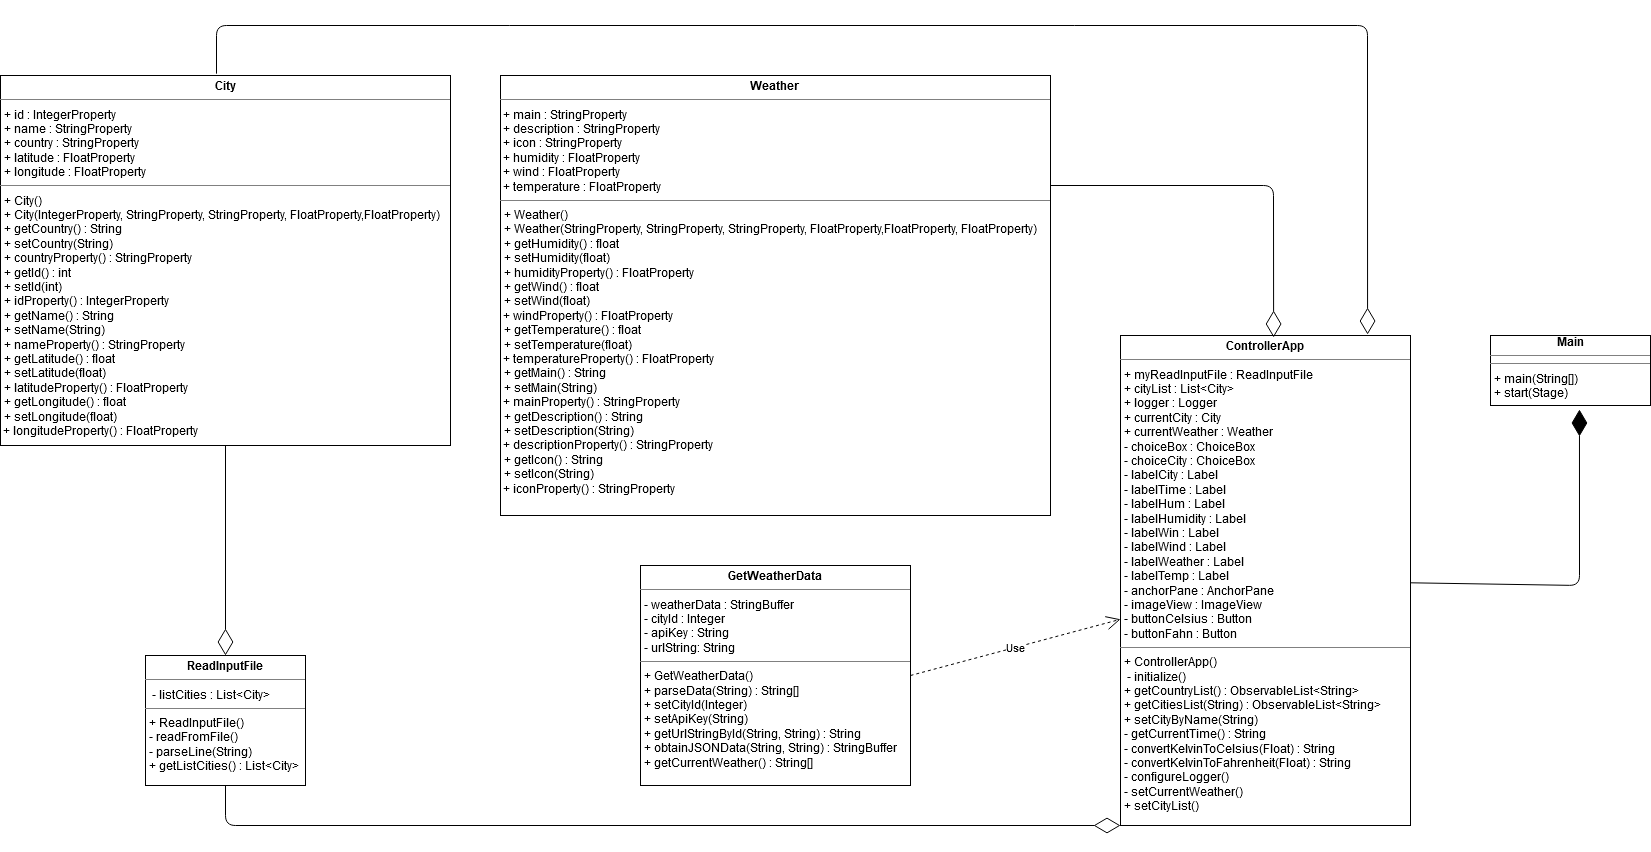

The diagram above was exported from draw.io. Its source (the exported page's mxGraphModel, read from the mxfile embedded in the PNG):
<mxGraphModel dx="1888" dy="585" grid="1" gridSize="10" guides="1" tooltips="1" connect="1" arrows="1" fold="1" page="1" pageScale="1" pageWidth="850" pageHeight="1100" math="0" shadow="0">
  <root>
    <mxCell id="0" />
    <mxCell id="1" parent="0" />
    <mxCell id="u8v14YsTYyI44HLKNxI9-1" value="&lt;div align=&quot;center&quot;&gt;&lt;b&gt;Main&lt;/b&gt;&lt;/div&gt;&lt;hr size=&quot;1&quot;&gt;&lt;hr size=&quot;1&quot;&gt;&lt;p style=&quot;margin: 0px ; margin-left: 4px&quot;&gt;+ main(String[])&lt;/p&gt;&lt;p style=&quot;margin: 0px ; margin-left: 4px&quot;&gt;+ start(Stage)&lt;br&gt;&lt;/p&gt;" style="verticalAlign=top;align=left;overflow=fill;fontSize=12;fontFamily=Helvetica;html=1;" parent="1" vertex="1">
      <mxGeometry x="1090" y="340" width="160" height="70" as="geometry" />
    </mxCell>
    <mxCell id="u8v14YsTYyI44HLKNxI9-3" value="&lt;p style=&quot;margin: 0px ; margin-top: 4px ; text-align: center&quot;&gt;&lt;b&gt;ControllerApp&lt;/b&gt;&lt;br&gt;&lt;/p&gt;&lt;hr size=&quot;1&quot;&gt;&lt;p style=&quot;margin: 0px ; margin-left: 4px&quot;&gt;+ myReadInputFile : ReadInputFile&lt;/p&gt;&lt;p style=&quot;margin: 0px ; margin-left: 4px&quot;&gt;+ cityList : List&amp;lt;City&amp;gt;&lt;/p&gt;&lt;p style=&quot;margin: 0px ; margin-left: 4px&quot;&gt;+ logger : Logger&lt;/p&gt;&lt;p style=&quot;margin: 0px ; margin-left: 4px&quot;&gt;+ currentCity : City&lt;/p&gt;&lt;p style=&quot;margin: 0px ; margin-left: 4px&quot;&gt;+ currentWeather : Weather&lt;/p&gt;&lt;p style=&quot;margin: 0px ; margin-left: 4px&quot;&gt;- choiceBox : ChoiceBox&lt;/p&gt;&lt;p style=&quot;margin: 0px ; margin-left: 4px&quot;&gt;- choiceCity : ChoiceBox&lt;/p&gt;&lt;p style=&quot;margin: 0px ; margin-left: 4px&quot;&gt;- labelCity : Label&lt;/p&gt;&lt;p style=&quot;margin: 0px ; margin-left: 4px&quot;&gt;- labelTime : Label&lt;/p&gt;&lt;p style=&quot;margin: 0px ; margin-left: 4px&quot;&gt;- labelHum : Label&lt;/p&gt;&lt;p style=&quot;margin: 0px ; margin-left: 4px&quot;&gt;- labelHumidity : Label&lt;/p&gt;&lt;p style=&quot;margin: 0px ; margin-left: 4px&quot;&gt;- labelWin : Label&lt;/p&gt;&lt;p style=&quot;margin: 0px ; margin-left: 4px&quot;&gt;- labelWind : Label&lt;/p&gt;&lt;p style=&quot;margin: 0px ; margin-left: 4px&quot;&gt;- labelWeather : Label&lt;/p&gt;&lt;p style=&quot;margin: 0px ; margin-left: 4px&quot;&gt;- labelTemp : Label&lt;/p&gt;&lt;p style=&quot;margin: 0px ; margin-left: 4px&quot;&gt;- anchorPane : AnchorPane&lt;/p&gt;&lt;p style=&quot;margin: 0px ; margin-left: 4px&quot;&gt;- imageView : ImageView&lt;/p&gt;&lt;p style=&quot;margin: 0px ; margin-left: 4px&quot;&gt;- buttonCelsius : Button&lt;/p&gt;&lt;p style=&quot;margin: 0px ; margin-left: 4px&quot;&gt;- buttonFahn : Button&lt;br&gt;&lt;/p&gt;&lt;hr size=&quot;1&quot;&gt;&lt;p style=&quot;margin: 0px ; margin-left: 4px&quot;&gt;+ ControllerApp()&lt;/p&gt;&lt;p style=&quot;margin: 0px ; margin-left: 4px&quot;&gt;&amp;nbsp;- initialize()&lt;/p&gt;&lt;p style=&quot;margin: 0px ; margin-left: 4px&quot;&gt;+ getCountryList() : ObservableList&amp;lt;String&amp;gt;&lt;/p&gt;&lt;p style=&quot;margin: 0px ; margin-left: 4px&quot;&gt;+  getCitiesList(String) : ObservableList&amp;lt;String&amp;gt;&lt;/p&gt;&lt;p style=&quot;margin: 0px ; margin-left: 4px&quot;&gt;+ setCityByName(String)&lt;/p&gt;&lt;p style=&quot;margin: 0px ; margin-left: 4px&quot;&gt;- getCurrentTime() : String&lt;/p&gt;&lt;p style=&quot;margin: 0px ; margin-left: 4px&quot;&gt;- convertKelvinToCelsius(Float) : String&lt;/p&gt;&lt;p style=&quot;margin: 0px ; margin-left: 4px&quot;&gt;- convertKelvinToFahrenheit(Float) : String&lt;/p&gt;&lt;p style=&quot;margin: 0px ; margin-left: 4px&quot;&gt;- configureLogger()&lt;/p&gt;&lt;p style=&quot;margin: 0px ; margin-left: 4px&quot;&gt;- setCurrentWeather()&lt;/p&gt;&lt;p style=&quot;margin: 0px ; margin-left: 4px&quot;&gt;+ setCityList()&lt;br&gt;&lt;/p&gt;&lt;p style=&quot;margin: 0px ; margin-left: 4px&quot;&gt;&lt;br&gt;&lt;/p&gt;" style="verticalAlign=top;align=left;overflow=fill;fontSize=12;fontFamily=Helvetica;html=1;" parent="1" vertex="1">
      <mxGeometry x="720" y="340" width="290" height="490" as="geometry" />
    </mxCell>
    <mxCell id="u8v14YsTYyI44HLKNxI9-5" value="&lt;p style=&quot;margin: 0px ; margin-top: 4px ; text-align: center&quot;&gt;&lt;b&gt;GetWeatherData&lt;/b&gt;&lt;br&gt;&lt;/p&gt;&lt;hr size=&quot;1&quot;&gt;&lt;p style=&quot;margin: 0px ; margin-left: 4px&quot;&gt;- weatherData : StringBuffer&lt;/p&gt;&lt;p style=&quot;margin: 0px ; margin-left: 4px&quot;&gt;- cityId : Integer&lt;/p&gt;&lt;p style=&quot;margin: 0px ; margin-left: 4px&quot;&gt;- apiKey : String&lt;/p&gt;&lt;p style=&quot;margin: 0px ; margin-left: 4px&quot;&gt;- urlString: String&lt;br&gt;&lt;/p&gt;&lt;hr size=&quot;1&quot;&gt;&lt;p style=&quot;margin: 0px ; margin-left: 4px&quot;&gt;+ GetWeatherData()&lt;/p&gt;&lt;p style=&quot;margin: 0px ; margin-left: 4px&quot;&gt;+ parseData(String) : String[]&lt;/p&gt;&lt;p style=&quot;margin: 0px ; margin-left: 4px&quot;&gt;+ setCityId(Integer)&lt;/p&gt;&lt;p style=&quot;margin: 0px ; margin-left: 4px&quot;&gt;+ setApiKey(String)&lt;/p&gt;&lt;p style=&quot;margin: 0px ; margin-left: 4px&quot;&gt;+ getUrlStringById(String, String) : String&lt;/p&gt;&lt;p style=&quot;margin: 0px ; margin-left: 4px&quot;&gt;+ obtainJSONData(String, String) : StringBuffer&lt;/p&gt;&lt;p style=&quot;margin: 0px ; margin-left: 4px&quot;&gt;+ getCurrentWeather() : String[]&lt;br&gt;&lt;/p&gt;" style="verticalAlign=top;align=left;overflow=fill;fontSize=12;fontFamily=Helvetica;html=1;" parent="1" vertex="1">
      <mxGeometry x="240" y="570" width="270" height="220" as="geometry" />
    </mxCell>
    <mxCell id="u8v14YsTYyI44HLKNxI9-6" value="&lt;p style=&quot;margin: 0px ; margin-top: 4px ; text-align: center&quot;&gt;&lt;b&gt;ReadInputFile&lt;/b&gt;&lt;br&gt;&lt;/p&gt;&lt;hr size=&quot;1&quot;&gt;&lt;p style=&quot;margin: 0px ; margin-left: 4px&quot;&gt;&amp;nbsp;- listCities : List&amp;lt;City&amp;gt;&lt;/p&gt;&lt;hr size=&quot;1&quot;&gt;&lt;p style=&quot;margin: 0px ; margin-left: 4px&quot;&gt;+ ReadInputFile()&lt;/p&gt;&lt;p style=&quot;margin: 0px ; margin-left: 4px&quot;&gt;- readFromFile()&lt;/p&gt;&lt;p style=&quot;margin: 0px ; margin-left: 4px&quot;&gt;- parseLine(String)&lt;/p&gt;&lt;p style=&quot;margin: 0px ; margin-left: 4px&quot;&gt;+ getListCities() : List&amp;lt;City&amp;gt;&lt;br&gt;&lt;/p&gt;" style="verticalAlign=top;align=left;overflow=fill;fontSize=12;fontFamily=Helvetica;html=1;" parent="1" vertex="1">
      <mxGeometry x="-255" y="660" width="160" height="130" as="geometry" />
    </mxCell>
    <mxCell id="u8v14YsTYyI44HLKNxI9-7" value="&lt;p style=&quot;margin: 0px ; margin-top: 4px ; text-align: center&quot;&gt;&lt;b&gt;City&lt;/b&gt;&lt;/p&gt;&lt;hr size=&quot;1&quot;&gt;&lt;p style=&quot;margin: 0px ; margin-left: 4px&quot;&gt;+ id : IntegerProperty&lt;/p&gt;&lt;p style=&quot;margin: 0px ; margin-left: 4px&quot;&gt;+ name : StringProperty&lt;/p&gt;&lt;p style=&quot;margin: 0px ; margin-left: 4px&quot;&gt;+ country : StringProperty&lt;/p&gt;&lt;p style=&quot;margin: 0px ; margin-left: 4px&quot;&gt;+ latitude : FloatProperty&lt;/p&gt;&lt;p style=&quot;margin: 0px ; margin-left: 4px&quot;&gt;+ longitude : FloatProperty&lt;/p&gt;&lt;hr size=&quot;1&quot;&gt;&lt;p style=&quot;margin: 0px ; margin-left: 4px&quot;&gt;+ City()&lt;/p&gt;&lt;p style=&quot;margin: 0px ; margin-left: 4px&quot;&gt;+ City(IntegerProperty, StringProperty, StringProperty, FloatProperty,FloatProperty)&lt;/p&gt;&lt;p style=&quot;margin: 0px ; margin-left: 4px&quot;&gt;+ getCountry() : String&lt;/p&gt;&lt;p style=&quot;margin: 0px ; margin-left: 4px&quot;&gt;+ setCountry(String)&lt;/p&gt;&lt;p style=&quot;margin: 0px ; margin-left: 4px&quot;&gt;+ countryProperty() : StringProperty&lt;/p&gt;&lt;p style=&quot;margin: 0px ; margin-left: 4px&quot;&gt;+ getId() : int&lt;/p&gt;&lt;p style=&quot;margin: 0px ; margin-left: 4px&quot;&gt;+ setId(int)&lt;/p&gt;&lt;p style=&quot;margin: 0px ; margin-left: 4px&quot;&gt;+ idProperty() : IntegerProperty&lt;/p&gt;&lt;p style=&quot;margin: 0px ; margin-left: 4px&quot;&gt;+ getName() : String&lt;/p&gt;&lt;p style=&quot;margin: 0px ; margin-left: 4px&quot;&gt;+ setName(String)&lt;/p&gt;&lt;p style=&quot;margin: 0px ; margin-left: 4px&quot;&gt;+ nameProperty() : StringProperty&lt;/p&gt;&lt;p style=&quot;margin: 0px ; margin-left: 4px&quot;&gt;+ getLatitude() : float&lt;/p&gt;&lt;p style=&quot;margin: 0px ; margin-left: 4px&quot;&gt;+ setLatitude(float)&lt;/p&gt;&lt;p style=&quot;margin: 0px ; margin-left: 4px&quot;&gt;+ latitudeProperty() : FloatProperty&lt;/p&gt;&lt;p style=&quot;margin: 0px ; margin-left: 4px&quot;&gt;+ getLongitude() : float&lt;/p&gt;&lt;p style=&quot;margin: 0px ; margin-left: 4px&quot;&gt;+ setLongitude(float)&lt;/p&gt;&amp;nbsp;+ longitudeProperty() : FloatProperty" style="verticalAlign=top;align=left;overflow=fill;fontSize=12;fontFamily=Helvetica;html=1;" parent="1" vertex="1">
      <mxGeometry x="-400" y="80" width="450" height="370" as="geometry" />
    </mxCell>
    <mxCell id="u8v14YsTYyI44HLKNxI9-8" value="&lt;p style=&quot;margin: 0px ; margin-top: 4px ; text-align: center&quot;&gt;&lt;b&gt;Weather&lt;/b&gt;&lt;br&gt;&lt;/p&gt;&lt;hr size=&quot;1&quot;&gt;&lt;div&gt;&amp;nbsp;+ main : StringProperty&lt;/div&gt;&lt;div&gt;&amp;nbsp;+ description : StringProperty&lt;/div&gt;&lt;div&gt;&amp;nbsp;+ icon : StringProperty&lt;/div&gt;&lt;div&gt;&amp;nbsp;+ humidity : FloatProperty&lt;/div&gt;&lt;div&gt;&amp;nbsp;+ wind : FloatProperty&lt;/div&gt;&lt;div&gt;&amp;nbsp;+ temperature : FloatProperty&lt;/div&gt;&lt;hr size=&quot;1&quot;&gt;&lt;p style=&quot;margin: 0px ; margin-left: 4px&quot;&gt;+ Weather()&lt;/p&gt;&lt;p style=&quot;margin: 0px ; margin-left: 4px&quot;&gt;+ Weather(StringProperty, StringProperty, StringProperty, FloatProperty,FloatProperty, FloatProperty)&lt;/p&gt;&lt;p style=&quot;margin: 0px ; margin-left: 4px&quot;&gt;+ getHumidity() : float&lt;/p&gt;&lt;p style=&quot;margin: 0px ; margin-left: 4px&quot;&gt;+ setHumidity(float)&lt;/p&gt;&lt;p style=&quot;margin: 0px ; margin-left: 4px&quot;&gt;+ humidityProperty() : FloatProperty&lt;/p&gt;&lt;p style=&quot;margin: 0px ; margin-left: 4px&quot;&gt;+ getWind() : float&lt;/p&gt;&lt;p style=&quot;margin: 0px ; margin-left: 4px&quot;&gt;+ setWind(float)&lt;/p&gt;&lt;div&gt;&amp;nbsp;+ windProperty() : FloatProperty&lt;/div&gt;&lt;div&gt;&lt;p style=&quot;margin: 0px ; margin-left: 4px&quot;&gt;+ getTemperature() : float&lt;/p&gt;&lt;p style=&quot;margin: 0px ; margin-left: 4px&quot;&gt;+ setTemperature(float)&lt;/p&gt;&amp;nbsp;+ temperatureProperty() : FloatProperty&lt;/div&gt;&lt;div&gt;&lt;p style=&quot;margin: 0px ; margin-left: 4px&quot;&gt;+ getMain() : String&lt;/p&gt;&lt;p style=&quot;margin: 0px ; margin-left: 4px&quot;&gt;+ setMain(String)&lt;/p&gt;&amp;nbsp;+ mainProperty() : StringProperty&lt;/div&gt;&lt;div&gt;&lt;p style=&quot;margin: 0px ; margin-left: 4px&quot;&gt;+ getDescription() : String&lt;/p&gt;&lt;p style=&quot;margin: 0px ; margin-left: 4px&quot;&gt;+ setDescription(String)&lt;/p&gt;&amp;nbsp;+ descriptionProperty() : StringProperty&lt;/div&gt;&lt;div&gt;&lt;p style=&quot;margin: 0px ; margin-left: 4px&quot;&gt;+ getIcon() : String&lt;/p&gt;&lt;p style=&quot;margin: 0px ; margin-left: 4px&quot;&gt;+ setIcon(String)&lt;/p&gt;&amp;nbsp;+ iconProperty() : StringProperty&lt;/div&gt;&lt;div&gt;&lt;br&gt;&lt;/div&gt;" style="verticalAlign=top;align=left;overflow=fill;fontSize=12;fontFamily=Helvetica;html=1;" parent="1" vertex="1">
      <mxGeometry x="100" y="80" width="550" height="440" as="geometry" />
    </mxCell>
    <mxCell id="u8v14YsTYyI44HLKNxI9-10" value="" style="endArrow=diamondThin;endFill=0;endSize=24;html=1;exitX=0.5;exitY=1;exitDx=0;exitDy=0;entryX=0.5;entryY=0;entryDx=0;entryDy=0;" parent="1" source="u8v14YsTYyI44HLKNxI9-7" target="u8v14YsTYyI44HLKNxI9-6" edge="1">
      <mxGeometry width="160" relative="1" as="geometry">
        <mxPoint x="-580" y="610" as="sourcePoint" />
        <mxPoint x="-420" y="610" as="targetPoint" />
      </mxGeometry>
    </mxCell>
    <mxCell id="u8v14YsTYyI44HLKNxI9-16" value="" style="endArrow=diamondThin;endFill=0;endSize=24;html=1;entryX=0.528;entryY=0.004;entryDx=0;entryDy=0;entryPerimeter=0;exitX=1;exitY=0.25;exitDx=0;exitDy=0;" parent="1" source="u8v14YsTYyI44HLKNxI9-8" target="u8v14YsTYyI44HLKNxI9-3" edge="1">
      <mxGeometry width="160" relative="1" as="geometry">
        <mxPoint x="700" y="150" as="sourcePoint" />
        <mxPoint x="860" y="150" as="targetPoint" />
        <Array as="points">
          <mxPoint x="873" y="190" />
        </Array>
      </mxGeometry>
    </mxCell>
    <mxCell id="u8v14YsTYyI44HLKNxI9-18" value="" style="endArrow=diamondThin;endFill=0;endSize=24;html=1;exitX=0.48;exitY=-0.005;exitDx=0;exitDy=0;exitPerimeter=0;entryX=0.852;entryY=-0.002;entryDx=0;entryDy=0;entryPerimeter=0;" parent="1" source="u8v14YsTYyI44HLKNxI9-7" target="u8v14YsTYyI44HLKNxI9-3" edge="1">
      <mxGeometry width="160" relative="1" as="geometry">
        <mxPoint x="-170" y="20" as="sourcePoint" />
        <mxPoint x="960" y="20" as="targetPoint" />
        <Array as="points">
          <mxPoint x="-184" y="30" />
          <mxPoint x="967" y="30" />
        </Array>
      </mxGeometry>
    </mxCell>
    <mxCell id="u8v14YsTYyI44HLKNxI9-19" value="" style="endArrow=diamondThin;endFill=0;endSize=24;html=1;entryX=0;entryY=1;entryDx=0;entryDy=0;exitX=0.5;exitY=1;exitDx=0;exitDy=0;" parent="1" source="u8v14YsTYyI44HLKNxI9-6" target="u8v14YsTYyI44HLKNxI9-3" edge="1">
      <mxGeometry width="160" relative="1" as="geometry">
        <mxPoint x="-190" y="840" as="sourcePoint" />
        <mxPoint x="210" y="870" as="targetPoint" />
        <Array as="points">
          <mxPoint x="-175" y="830" />
        </Array>
      </mxGeometry>
    </mxCell>
    <mxCell id="u8v14YsTYyI44HLKNxI9-20" value="Use" style="endArrow=open;endSize=12;dashed=1;html=1;exitX=1;exitY=0.5;exitDx=0;exitDy=0;" parent="1" source="u8v14YsTYyI44HLKNxI9-5" target="u8v14YsTYyI44HLKNxI9-3" edge="1">
      <mxGeometry width="160" relative="1" as="geometry">
        <mxPoint x="540" y="680" as="sourcePoint" />
        <mxPoint x="700" y="680" as="targetPoint" />
      </mxGeometry>
    </mxCell>
    <mxCell id="u8v14YsTYyI44HLKNxI9-21" value="" style="endArrow=diamondThin;endFill=1;endSize=24;html=1;entryX=0.556;entryY=1.057;entryDx=0;entryDy=0;entryPerimeter=0;" parent="1" source="u8v14YsTYyI44HLKNxI9-3" target="u8v14YsTYyI44HLKNxI9-1" edge="1">
      <mxGeometry width="160" relative="1" as="geometry">
        <mxPoint x="1020" y="540" as="sourcePoint" />
        <mxPoint x="1190" y="540" as="targetPoint" />
        <Array as="points">
          <mxPoint x="1179" y="590" />
        </Array>
      </mxGeometry>
    </mxCell>
  </root>
</mxGraphModel>